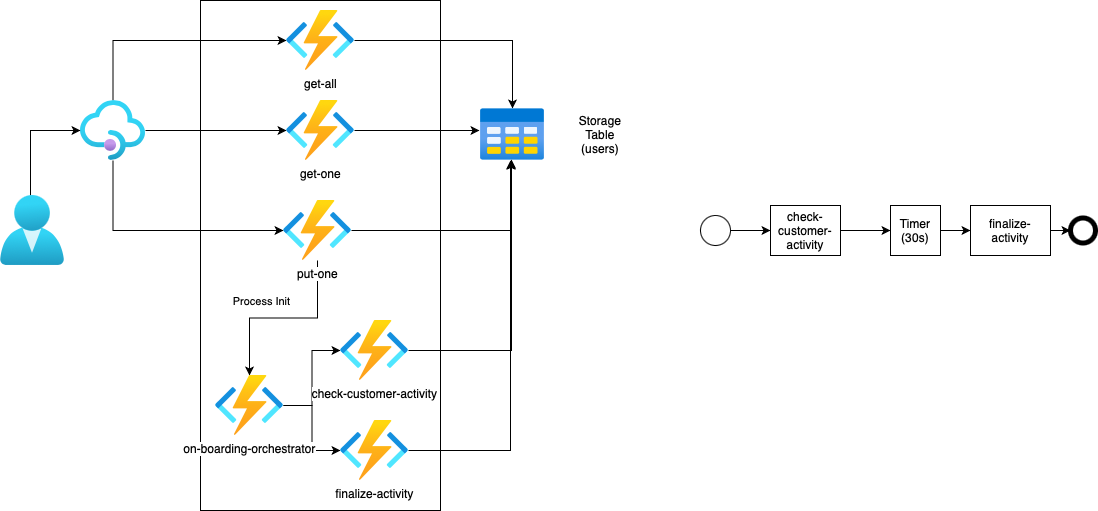

The diagram above was exported from draw.io. Its source (the exported page's mxGraphModel, read from the mxfile embedded in the PNG):
<mxGraphModel dx="1434" dy="827" grid="1" gridSize="10" guides="1" tooltips="1" connect="1" arrows="1" fold="1" page="1" pageScale="1" pageWidth="1169" pageHeight="827" math="0" shadow="0">
  <root>
    <mxCell id="0" />
    <mxCell id="1" parent="0" />
    <mxCell id="xE_S1YrDucc3xMG_WOg--1" value="" style="rounded=0;whiteSpace=wrap;html=1;" vertex="1" parent="1">
      <mxGeometry x="230" y="10" width="240" height="510" as="geometry" />
    </mxCell>
    <mxCell id="xE_S1YrDucc3xMG_WOg--14" style="edgeStyle=orthogonalEdgeStyle;rounded=0;orthogonalLoop=1;jettySize=auto;html=1;" edge="1" parent="1" source="xE_S1YrDucc3xMG_WOg--2" target="xE_S1YrDucc3xMG_WOg--13">
      <mxGeometry relative="1" as="geometry" />
    </mxCell>
    <mxCell id="xE_S1YrDucc3xMG_WOg--2" value="get-all" style="image;aspect=fixed;html=1;points=[];align=center;fontSize=12;image=img/lib/azure2/compute/Function_Apps.svg;" vertex="1" parent="1">
      <mxGeometry x="316" y="20" width="68" height="60" as="geometry" />
    </mxCell>
    <mxCell id="xE_S1YrDucc3xMG_WOg--16" style="edgeStyle=orthogonalEdgeStyle;rounded=0;orthogonalLoop=1;jettySize=auto;html=1;entryX=-0.016;entryY=0.423;entryDx=0;entryDy=0;entryPerimeter=0;" edge="1" parent="1" source="xE_S1YrDucc3xMG_WOg--3" target="xE_S1YrDucc3xMG_WOg--13">
      <mxGeometry relative="1" as="geometry" />
    </mxCell>
    <mxCell id="xE_S1YrDucc3xMG_WOg--3" value="get-one" style="image;aspect=fixed;html=1;points=[];align=center;fontSize=12;image=img/lib/azure2/compute/Function_Apps.svg;" vertex="1" parent="1">
      <mxGeometry x="316" y="110" width="68" height="60" as="geometry" />
    </mxCell>
    <mxCell id="xE_S1YrDucc3xMG_WOg--15" style="edgeStyle=orthogonalEdgeStyle;rounded=0;orthogonalLoop=1;jettySize=auto;html=1;entryX=0.484;entryY=1;entryDx=0;entryDy=0;entryPerimeter=0;" edge="1" parent="1" source="xE_S1YrDucc3xMG_WOg--4" target="xE_S1YrDucc3xMG_WOg--13">
      <mxGeometry relative="1" as="geometry" />
    </mxCell>
    <mxCell id="xE_S1YrDucc3xMG_WOg--24" style="edgeStyle=orthogonalEdgeStyle;rounded=0;orthogonalLoop=1;jettySize=auto;html=1;" edge="1" parent="1" source="xE_S1YrDucc3xMG_WOg--4" target="xE_S1YrDucc3xMG_WOg--18">
      <mxGeometry relative="1" as="geometry" />
    </mxCell>
    <mxCell id="xE_S1YrDucc3xMG_WOg--25" value="Process Init" style="edgeLabel;html=1;align=center;verticalAlign=middle;resizable=0;points=[];" vertex="1" connectable="0" parent="xE_S1YrDucc3xMG_WOg--24">
      <mxGeometry x="-0.0546" y="-3" relative="1" as="geometry">
        <mxPoint x="-27" y="-14" as="offset" />
      </mxGeometry>
    </mxCell>
    <mxCell id="xE_S1YrDucc3xMG_WOg--4" value="put-one" style="image;aspect=fixed;html=1;points=[];align=center;fontSize=12;image=img/lib/azure2/compute/Function_Apps.svg;" vertex="1" parent="1">
      <mxGeometry x="313" y="210" width="68" height="60" as="geometry" />
    </mxCell>
    <mxCell id="xE_S1YrDucc3xMG_WOg--7" style="edgeStyle=orthogonalEdgeStyle;rounded=0;orthogonalLoop=1;jettySize=auto;html=1;" edge="1" parent="1" source="xE_S1YrDucc3xMG_WOg--5" target="xE_S1YrDucc3xMG_WOg--3">
      <mxGeometry relative="1" as="geometry" />
    </mxCell>
    <mxCell id="xE_S1YrDucc3xMG_WOg--11" style="edgeStyle=orthogonalEdgeStyle;rounded=0;orthogonalLoop=1;jettySize=auto;html=1;" edge="1" parent="1" source="xE_S1YrDucc3xMG_WOg--5" target="xE_S1YrDucc3xMG_WOg--2">
      <mxGeometry relative="1" as="geometry">
        <Array as="points">
          <mxPoint x="143" y="50" />
        </Array>
      </mxGeometry>
    </mxCell>
    <mxCell id="xE_S1YrDucc3xMG_WOg--12" style="edgeStyle=orthogonalEdgeStyle;rounded=0;orthogonalLoop=1;jettySize=auto;html=1;" edge="1" parent="1" source="xE_S1YrDucc3xMG_WOg--5" target="xE_S1YrDucc3xMG_WOg--4">
      <mxGeometry relative="1" as="geometry">
        <Array as="points">
          <mxPoint x="143" y="240" />
        </Array>
      </mxGeometry>
    </mxCell>
    <mxCell id="xE_S1YrDucc3xMG_WOg--5" value="" style="image;aspect=fixed;html=1;points=[];align=center;fontSize=12;image=img/lib/azure2/integration/API_Management_Services.svg;" vertex="1" parent="1">
      <mxGeometry x="110" y="110" width="65" height="60" as="geometry" />
    </mxCell>
    <mxCell id="xE_S1YrDucc3xMG_WOg--13" value="" style="image;aspect=fixed;html=1;points=[];align=center;fontSize=12;image=img/lib/azure2/general/Table.svg;" vertex="1" parent="1">
      <mxGeometry x="510" y="118" width="64" height="52" as="geometry" />
    </mxCell>
    <mxCell id="xE_S1YrDucc3xMG_WOg--17" value="Storage Table (users)" style="text;html=1;strokeColor=none;fillColor=none;align=center;verticalAlign=middle;whiteSpace=wrap;rounded=0;" vertex="1" parent="1">
      <mxGeometry x="600" y="129" width="60" height="30" as="geometry" />
    </mxCell>
    <mxCell id="xE_S1YrDucc3xMG_WOg--21" style="edgeStyle=orthogonalEdgeStyle;rounded=0;orthogonalLoop=1;jettySize=auto;html=1;" edge="1" parent="1" source="xE_S1YrDucc3xMG_WOg--18" target="xE_S1YrDucc3xMG_WOg--20">
      <mxGeometry relative="1" as="geometry" />
    </mxCell>
    <mxCell id="xE_S1YrDucc3xMG_WOg--22" style="edgeStyle=orthogonalEdgeStyle;rounded=0;orthogonalLoop=1;jettySize=auto;html=1;" edge="1" parent="1" source="xE_S1YrDucc3xMG_WOg--18" target="xE_S1YrDucc3xMG_WOg--19">
      <mxGeometry relative="1" as="geometry" />
    </mxCell>
    <mxCell id="xE_S1YrDucc3xMG_WOg--18" value="on-boarding-orchestrator" style="image;aspect=fixed;html=1;points=[];align=center;fontSize=12;image=img/lib/azure2/compute/Function_Apps.svg;" vertex="1" parent="1">
      <mxGeometry x="245" y="385" width="68" height="60" as="geometry" />
    </mxCell>
    <mxCell id="xE_S1YrDucc3xMG_WOg--27" style="edgeStyle=orthogonalEdgeStyle;rounded=0;orthogonalLoop=1;jettySize=auto;html=1;" edge="1" parent="1" source="xE_S1YrDucc3xMG_WOg--19">
      <mxGeometry relative="1" as="geometry">
        <mxPoint x="540" y="170" as="targetPoint" />
      </mxGeometry>
    </mxCell>
    <mxCell id="xE_S1YrDucc3xMG_WOg--19" value="finalize-activity" style="image;aspect=fixed;html=1;points=[];align=center;fontSize=12;image=img/lib/azure2/compute/Function_Apps.svg;" vertex="1" parent="1">
      <mxGeometry x="370" y="430" width="68" height="60" as="geometry" />
    </mxCell>
    <mxCell id="xE_S1YrDucc3xMG_WOg--26" style="edgeStyle=orthogonalEdgeStyle;rounded=0;orthogonalLoop=1;jettySize=auto;html=1;entryX=0.484;entryY=0.981;entryDx=0;entryDy=0;entryPerimeter=0;" edge="1" parent="1" source="xE_S1YrDucc3xMG_WOg--20" target="xE_S1YrDucc3xMG_WOg--13">
      <mxGeometry relative="1" as="geometry" />
    </mxCell>
    <mxCell id="xE_S1YrDucc3xMG_WOg--20" value="check-customer-activity" style="image;aspect=fixed;html=1;points=[];align=center;fontSize=12;image=img/lib/azure2/compute/Function_Apps.svg;" vertex="1" parent="1">
      <mxGeometry x="370" y="330" width="68" height="60" as="geometry" />
    </mxCell>
    <mxCell id="xE_S1YrDucc3xMG_WOg--32" style="edgeStyle=orthogonalEdgeStyle;rounded=0;orthogonalLoop=1;jettySize=auto;html=1;" edge="1" parent="1" source="xE_S1YrDucc3xMG_WOg--28" target="xE_S1YrDucc3xMG_WOg--30">
      <mxGeometry relative="1" as="geometry" />
    </mxCell>
    <mxCell id="xE_S1YrDucc3xMG_WOg--28" value="" style="shape=ellipse;html=1;dashed=0;whiteSpace=wrap;perimeter=ellipsePerimeter;" vertex="1" parent="1">
      <mxGeometry x="730" y="225" width="30" height="30" as="geometry" />
    </mxCell>
    <mxCell id="xE_S1YrDucc3xMG_WOg--29" value="" style="shape=ellipse;html=1;dashed=0;whiteSpace=wrap;aspect=fixed;strokeWidth=5;perimeter=ellipsePerimeter;" vertex="1" parent="1">
      <mxGeometry x="1100" y="227.5" width="25" height="25" as="geometry" />
    </mxCell>
    <mxCell id="xE_S1YrDucc3xMG_WOg--37" style="edgeStyle=orthogonalEdgeStyle;rounded=0;orthogonalLoop=1;jettySize=auto;html=1;entryX=0;entryY=0.5;entryDx=0;entryDy=0;" edge="1" parent="1" source="xE_S1YrDucc3xMG_WOg--30" target="xE_S1YrDucc3xMG_WOg--36">
      <mxGeometry relative="1" as="geometry" />
    </mxCell>
    <mxCell id="xE_S1YrDucc3xMG_WOg--30" value="check-customer-activity" style="html=1;dashed=0;whiteSpace=wrap;" vertex="1" parent="1">
      <mxGeometry x="800" y="215" width="70" height="50" as="geometry" />
    </mxCell>
    <mxCell id="xE_S1YrDucc3xMG_WOg--35" style="edgeStyle=orthogonalEdgeStyle;rounded=0;orthogonalLoop=1;jettySize=auto;html=1;" edge="1" parent="1" source="xE_S1YrDucc3xMG_WOg--33" target="xE_S1YrDucc3xMG_WOg--29">
      <mxGeometry relative="1" as="geometry" />
    </mxCell>
    <mxCell id="xE_S1YrDucc3xMG_WOg--33" value="finalize-activity" style="html=1;dashed=0;whiteSpace=wrap;" vertex="1" parent="1">
      <mxGeometry x="1000" y="215" width="80" height="50" as="geometry" />
    </mxCell>
    <mxCell id="xE_S1YrDucc3xMG_WOg--38" style="edgeStyle=orthogonalEdgeStyle;rounded=0;orthogonalLoop=1;jettySize=auto;html=1;" edge="1" parent="1" source="xE_S1YrDucc3xMG_WOg--36" target="xE_S1YrDucc3xMG_WOg--33">
      <mxGeometry relative="1" as="geometry" />
    </mxCell>
    <mxCell id="xE_S1YrDucc3xMG_WOg--36" value="Timer (30s)" style="html=1;dashed=0;whiteSpace=wrap;" vertex="1" parent="1">
      <mxGeometry x="920" y="215" width="50" height="50" as="geometry" />
    </mxCell>
    <mxCell id="aankfaQFL9pNTirZy0Zs-3" style="edgeStyle=orthogonalEdgeStyle;rounded=0;orthogonalLoop=1;jettySize=auto;html=1;" edge="1" parent="1" source="aankfaQFL9pNTirZy0Zs-2" target="xE_S1YrDucc3xMG_WOg--5">
      <mxGeometry relative="1" as="geometry">
        <Array as="points">
          <mxPoint x="60" y="140" />
        </Array>
      </mxGeometry>
    </mxCell>
    <mxCell id="aankfaQFL9pNTirZy0Zs-2" value="" style="image;aspect=fixed;html=1;points=[];align=center;fontSize=12;image=img/lib/azure2/identity/Users.svg;" vertex="1" parent="1">
      <mxGeometry x="30" y="205" width="64" height="70" as="geometry" />
    </mxCell>
  </root>
</mxGraphModel>